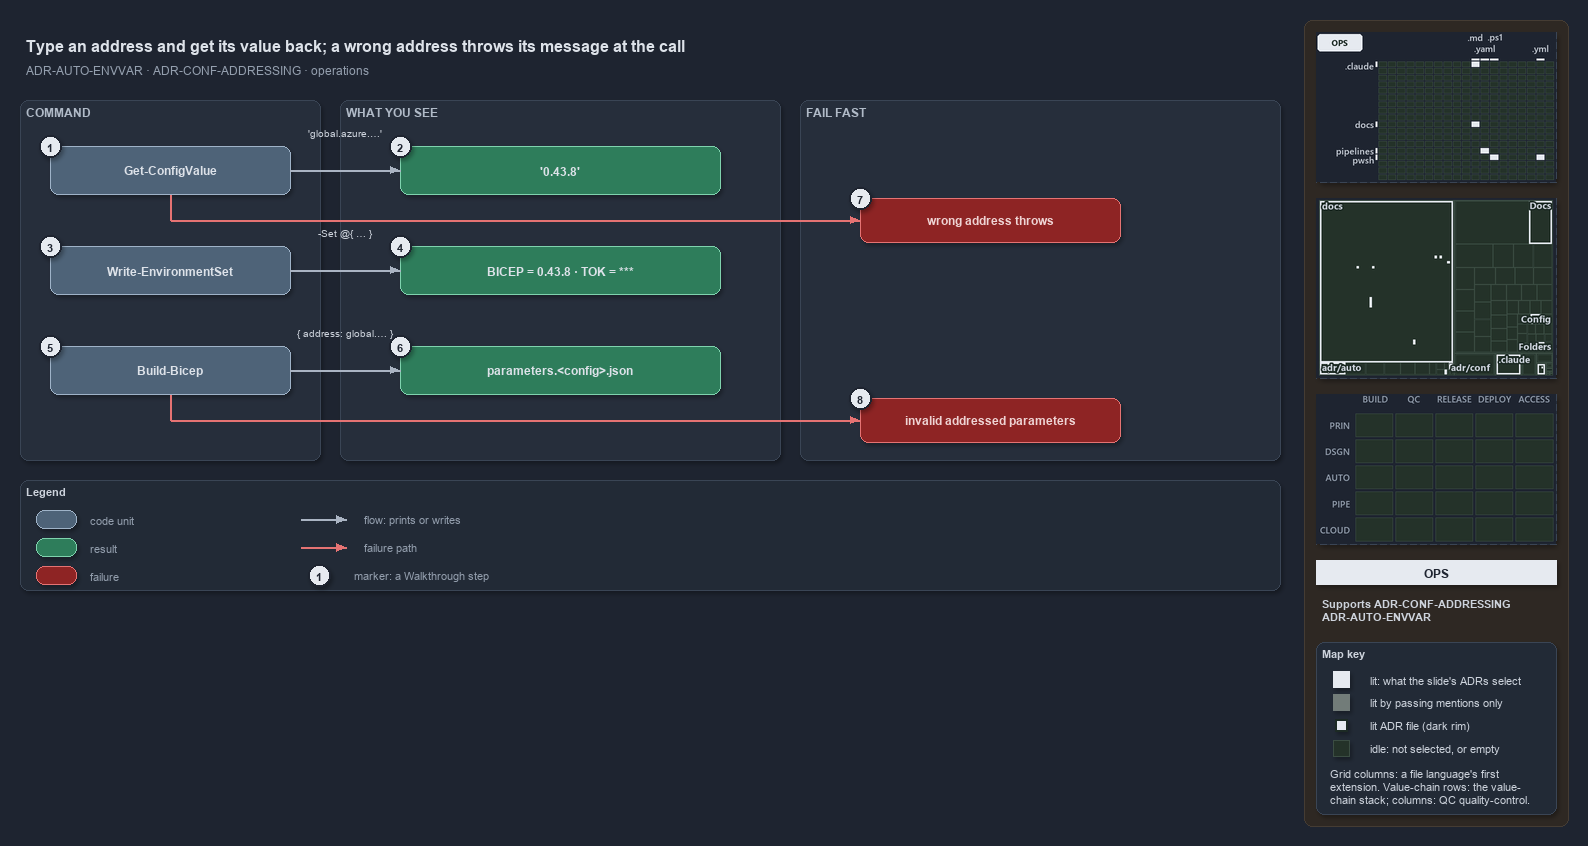

The diagram above was exported from draw.io. Its source (the exported page's mxGraphModel, read from the mxfile embedded in the PNG):
<mxGraphModel dx="1024" dy="768" grid="0" gridSize="10" guides="1" tooltips="1" connect="1" arrows="1" fold="1" page="1" pageScale="1" pageWidth="1572" pageHeight="660" background="#1E2430" math="0" shadow="1">
  <root>
    <mxCell id="0" />
    <mxCell id="1" parent="0" />
    <mxCell id="sidebar-bg" value="" style="rounded=1;arcSize=2;html=1;fillColor=#2E2823;strokeColor=#453C33;shadow=0;" vertex="1" parent="1">
      <mxGeometry x="1304" y="4" width="264" height="806" as="geometry" />
    </mxCell>
    <mxCell id="title" value="Type an address and get its value back; a wrong address throws its message at the call" style="text;html=1;align=left;verticalAlign=middle;fontSize=16;fontStyle=1;fontColor=#DDE2E9;" vertex="1" parent="1">
      <mxGeometry x="20" y="14" width="1260" height="30" as="geometry" />
    </mxCell>
    <mxCell id="subtitle" value="ADR-AUTO-ENVVAR &amp;#183; ADR-CONF-ADDRESSING &amp;#183; operations" style="text;html=1;align=left;verticalAlign=middle;fontSize=12;fontColor=#949FAE;" vertex="1" parent="1">
      <mxGeometry x="20" y="44" width="1240" height="20" as="geometry" />
    </mxCell>
    <mxCell id="minimap-grid" value="" style="shape=image;imageAspect=0;rounded=1;arcSize=4;whiteSpace=wrap;html=1;fillColor=#262E3B;strokeColor=#3A4555;dashed=1;fontColor=#949FAE;fontSize=11;image=data:image/png,(base64 omitted: 10728 chars);" vertex="1" parent="1">
      <mxGeometry x="1316" y="16" width="240" height="150" as="geometry" />
    </mxCell>
    <mxCell id="minimap-tree" value="" style="shape=image;imageAspect=0;rounded=1;arcSize=4;whiteSpace=wrap;html=1;fillColor=#262E3B;strokeColor=#3A4555;dashed=1;fontColor=#949FAE;fontSize=11;image=data:image/png,(base64 omitted: 16368 chars);" vertex="1" parent="1">
      <mxGeometry x="1316" y="182" width="240" height="180" as="geometry" />
    </mxCell>
    <mxCell id="minimap-chain" value="" style="shape=image;imageAspect=0;rounded=1;arcSize=4;whiteSpace=wrap;html=1;fillColor=#262E3B;strokeColor=#3A4555;dashed=1;fontColor=#949FAE;fontSize=11;image=data:image/png,(base64 omitted: 11912 chars);" vertex="1" parent="1">
      <mxGeometry x="1316" y="378" width="240" height="150" as="geometry" />
    </mxCell>
    <mxCell id="lens-badge" value="OPS" style="rounded=0;whiteSpace=wrap;html=1;align=center;verticalAlign=middle;fontSize=12;fontStyle=1;fontColor=#1E2430;fillColor=#E6EAF0;strokeColor=none;" vertex="1" parent="1">
      <mxGeometry x="1316" y="544" width="240" height="24" as="geometry" />
    </mxCell>
    <mxCell id="supports" value="&lt;b&gt;Supports&lt;/b&gt; ADR-CONF-ADDRESSING&lt;br&gt;ADR-AUTO-ENVVAR" style="text;html=1;whiteSpace=wrap;align=left;verticalAlign=top;fontSize=11;fontColor=#CDD3DC;" vertex="1" parent="1">
      <mxGeometry x="1316" y="576" width="240" height="38" as="geometry" />
    </mxCell>
    <mxCell id="mapkey" value="&lt;b&gt;Map key&lt;/b&gt;" style="rounded=1;arcSize=6;whiteSpace=wrap;html=1;align=left;verticalAlign=top;fontSize=11;fontColor=#CDD3DC;fillColor=#222A36;strokeColor=#3A4555;spacingLeft=8;spacingTop=2;" vertex="1" parent="1">
      <mxGeometry x="1316" y="626" width="240" height="172" as="geometry" />
    </mxCell>
    <mxCell id="mapkey-lit" value="" style="rounded=0;html=1;fillColor=#E6EAF0;strokeColor=#E6EAF0;" vertex="1" parent="1">
      <mxGeometry x="1333.0" y="655.0" width="16" height="16" as="geometry" />
    </mxCell>
    <mxCell id="mapkey-lit-text" value="lit: what the slide's ADRs select" style="text;html=1;align=left;verticalAlign=middle;fontSize=11;fontColor=#CDD3DC;" vertex="1" parent="1">
      <mxGeometry x="1364" y="653" width="184" height="20" as="geometry" />
    </mxCell>
    <mxCell id="mapkey-touched" value="" style="rounded=0;html=1;fillColor=#727C79;strokeColor=#727C79;" vertex="1" parent="1">
      <mxGeometry x="1333.0" y="678.0" width="16" height="16" as="geometry" />
    </mxCell>
    <mxCell id="mapkey-touched-text" value="lit by passing mentions only" style="text;html=1;align=left;verticalAlign=middle;fontSize=11;fontColor=#CDD3DC;" vertex="1" parent="1">
      <mxGeometry x="1364" y="676" width="184" height="20" as="geometry" />
    </mxCell>
    <mxCell id="mapkey-adr" value="" style="rounded=0;html=1;fillColor=#E6EAF0;strokeColor=#1C2A24;strokeWidth=2;" vertex="1" parent="1">
      <mxGeometry x="1335.0" y="703.0" width="12" height="12" as="geometry" />
    </mxCell>
    <mxCell id="mapkey-adr-text" value="lit ADR file (dark rim)" style="text;html=1;align=left;verticalAlign=middle;fontSize=11;fontColor=#CDD3DC;" vertex="1" parent="1">
      <mxGeometry x="1364" y="699" width="184" height="20" as="geometry" />
    </mxCell>
    <mxCell id="mapkey-idle" value="" style="rounded=0;html=1;fillColor=#243229;strokeColor=#3B4D43;" vertex="1" parent="1">
      <mxGeometry x="1333.0" y="724.0" width="16" height="16" as="geometry" />
    </mxCell>
    <mxCell id="mapkey-idle-text" value="idle: not selected, or empty" style="text;html=1;align=left;verticalAlign=middle;fontSize=11;fontColor=#CDD3DC;" vertex="1" parent="1">
      <mxGeometry x="1364" y="722" width="184" height="20" as="geometry" />
    </mxCell>
    <mxCell id="mapkey-codes" value="Grid columns: a file language's first&lt;br&gt;extension. Value-chain rows: the value-&lt;br&gt;chain stack; columns: QC quality-control." style="text;html=1;align=left;verticalAlign=top;whiteSpace=wrap;fontSize=11;fontColor=#CDD3DC;" vertex="1" parent="1">
      <mxGeometry x="1324" y="746" width="224" height="46" as="geometry" />
    </mxCell>
    <mxCell id="band-cmd" value="COMMAND" style="rounded=1;html=1;arcSize=3;fillColor=#262E3B;strokeColor=#3A4555;verticalAlign=top;align=left;spacingLeft=8;fontStyle=1;fontSize=12;fontColor=#B0BAC7;" vertex="1" parent="1">
      <mxGeometry x="20" y="84" width="300" height="360" as="geometry" />
    </mxCell>
    <mxCell id="band-see" value="WHAT YOU SEE" style="rounded=1;html=1;arcSize=3;fillColor=#262E3B;strokeColor=#3A4555;verticalAlign=top;align=left;spacingLeft=8;fontStyle=1;fontSize=12;fontColor=#B0BAC7;" vertex="1" parent="1">
      <mxGeometry x="340" y="84" width="440" height="360" as="geometry" />
    </mxCell>
    <mxCell id="band-fail" value="FAIL FAST" style="rounded=1;html=1;arcSize=3;fillColor=#262E3B;strokeColor=#3A4555;verticalAlign=top;align=left;spacingLeft=8;fontStyle=1;fontSize=12;fontColor=#B0BAC7;" vertex="1" parent="1">
      <mxGeometry x="800" y="84" width="480" height="360" as="geometry" />
    </mxCell>
    <mxCell id="c-gcv" value="&lt;b&gt;Get-ConfigValue&lt;/b&gt;" style="rounded=1;whiteSpace=wrap;html=1;arcSize=20;fillColor=#4E6378;strokeColor=#9FB3C8;fontColor=#DDE2E9;fontSize=12;" vertex="1" parent="1">
      <mxGeometry x="50" y="130" width="240" height="48" as="geometry" />
    </mxCell>
    <mxCell id="c-wes" value="&lt;b&gt;Write-EnvironmentSet&lt;/b&gt;" style="rounded=1;whiteSpace=wrap;html=1;arcSize=20;fillColor=#4E6378;strokeColor=#9FB3C8;fontColor=#DDE2E9;fontSize=12;" vertex="1" parent="1">
      <mxGeometry x="50" y="230" width="240" height="48" as="geometry" />
    </mxCell>
    <mxCell id="c-build" value="&lt;b&gt;Build-Bicep&lt;/b&gt;" style="rounded=1;whiteSpace=wrap;html=1;arcSize=20;fillColor=#4E6378;strokeColor=#9FB3C8;fontColor=#DDE2E9;fontSize=12;" vertex="1" parent="1">
      <mxGeometry x="50" y="330" width="240" height="48" as="geometry" />
    </mxCell>
    <mxCell id="r-value" value="&lt;b&gt;'0.43.8'&lt;/b&gt;" style="rounded=1;whiteSpace=wrap;html=1;arcSize=20;fillColor=#2E7D5B;strokeColor=#7FD3AE;fontColor=#DDE2E9;fontSize=12;" vertex="1" parent="1">
      <mxGeometry x="400" y="130" width="320" height="48" as="geometry" />
    </mxCell>
    <mxCell id="r-env" value="&lt;b&gt;BICEP = 0.43.8 &amp;#183; TOK = ***&lt;/b&gt;" style="rounded=1;whiteSpace=wrap;html=1;arcSize=20;fillColor=#2E7D5B;strokeColor=#7FD3AE;fontColor=#DDE2E9;fontSize=12;" vertex="1" parent="1">
      <mxGeometry x="400" y="230" width="320" height="48" as="geometry" />
    </mxCell>
    <mxCell id="r-json" value="&lt;b&gt;parameters.&amp;lt;config&amp;gt;.json&lt;/b&gt;" style="rounded=1;whiteSpace=wrap;html=1;arcSize=20;fillColor=#2E7D5B;strokeColor=#7FD3AE;fontColor=#DDE2E9;fontSize=12;" vertex="1" parent="1">
      <mxGeometry x="400" y="330" width="320" height="48" as="geometry" />
    </mxCell>
    <mxCell id="edge-gcv-value" value="" style="edgeStyle=orthogonalEdgeStyle;rounded=1;html=1;fontSize=10;fontColor=#CDD3DC;endArrow=block;strokeColor=#AAB4C3;shadow=0;" edge="1" parent="1" source="c-gcv" target="r-value">
      <mxGeometry relative="1" as="geometry" />
    </mxCell>
    <mxCell id="edge-wes-env" value="" style="edgeStyle=orthogonalEdgeStyle;rounded=1;html=1;fontSize=10;fontColor=#CDD3DC;endArrow=block;strokeColor=#AAB4C3;shadow=0;" edge="1" parent="1" source="c-wes" target="r-env">
      <mxGeometry relative="1" as="geometry" />
    </mxCell>
    <mxCell id="edge-build-json" value="" style="edgeStyle=orthogonalEdgeStyle;rounded=1;html=1;fontSize=10;fontColor=#CDD3DC;endArrow=block;strokeColor=#AAB4C3;shadow=0;" edge="1" parent="1" source="c-build" target="r-json">
      <mxGeometry relative="1" as="geometry" />
    </mxCell>
    <mxCell id="note-gcv" value="'global.azure.&amp;#8230;'" style="text;html=1;align=center;verticalAlign=middle;fontSize=10.5;fontColor=#CDD3DC;" vertex="1" parent="1">
      <mxGeometry x="285" y="108" width="120" height="16" as="geometry" />
    </mxCell>
    <mxCell id="note-wes" value="-Set @{ &amp;#8230; }" style="text;html=1;align=center;verticalAlign=middle;fontSize=10.5;fontColor=#CDD3DC;" vertex="1" parent="1">
      <mxGeometry x="285" y="208" width="120" height="16" as="geometry" />
    </mxCell>
    <mxCell id="note-build" value="{ address: global.&amp;#8230; }" style="text;html=1;align=center;verticalAlign=middle;fontSize=10.5;fontColor=#CDD3DC;" vertex="1" parent="1">
      <mxGeometry x="280" y="308" width="130" height="16" as="geometry" />
    </mxCell>
    <mxCell id="f-address" value="&lt;b&gt;wrong address throws&lt;/b&gt;" style="rounded=1;whiteSpace=wrap;html=1;arcSize=20;fillColor=#8E2424;strokeColor=#E57373;fontColor=#EFD4D4;fontSize=12;" vertex="1" parent="1">
      <mxGeometry x="860" y="182" width="260" height="44" as="geometry" />
    </mxCell>
    <mxCell id="f-params" value="&lt;b&gt;invalid addressed parameters&lt;/b&gt;" style="rounded=1;whiteSpace=wrap;html=1;arcSize=20;fillColor=#8E2424;strokeColor=#E57373;fontColor=#EFD4D4;fontSize=12;" vertex="1" parent="1">
      <mxGeometry x="860" y="382" width="260" height="44" as="geometry" />
    </mxCell>
    <mxCell id="port-gcv-bottom" value="" style="text;html=1;strokeColor=none;fillColor=none;" vertex="1" parent="1">
      <mxGeometry x="170" y="178" width="1" height="1" as="geometry" />
    </mxCell>
    <mxCell id="port-gcv-turn" value="" style="text;html=1;strokeColor=none;fillColor=none;" vertex="1" parent="1">
      <mxGeometry x="170" y="204" width="1" height="1" as="geometry" />
    </mxCell>
    <mxCell id="port-build-bottom" value="" style="text;html=1;strokeColor=none;fillColor=none;" vertex="1" parent="1">
      <mxGeometry x="170" y="378" width="1" height="1" as="geometry" />
    </mxCell>
    <mxCell id="port-build-turn" value="" style="text;html=1;strokeColor=none;fillColor=none;" vertex="1" parent="1">
      <mxGeometry x="170" y="404" width="1" height="1" as="geometry" />
    </mxCell>
    <mxCell id="edge-gcv-down" value="" style="edgeStyle=orthogonalEdgeStyle;rounded=1;html=1;endArrow=none;strokeColor=#E57373;shadow=0;fontColor=#CDD3DC;" edge="1" parent="1" source="port-gcv-bottom" target="port-gcv-turn">
      <mxGeometry relative="1" as="geometry" />
    </mxCell>
    <mxCell id="edge-gcv-fail" value="" style="edgeStyle=orthogonalEdgeStyle;rounded=1;html=1;fontSize=10;fontColor=#CDD3DC;endArrow=block;strokeColor=#E57373;shadow=0;" edge="1" parent="1" source="port-gcv-turn" target="f-address">
      <mxGeometry relative="1" as="geometry" />
    </mxCell>
    <mxCell id="edge-build-down" value="" style="edgeStyle=orthogonalEdgeStyle;rounded=1;html=1;endArrow=none;strokeColor=#E57373;shadow=0;fontColor=#CDD3DC;" edge="1" parent="1" source="port-build-bottom" target="port-build-turn">
      <mxGeometry relative="1" as="geometry" />
    </mxCell>
    <mxCell id="edge-build-fail" value="" style="edgeStyle=orthogonalEdgeStyle;rounded=1;html=1;fontSize=10;fontColor=#CDD3DC;endArrow=block;strokeColor=#E57373;shadow=0;" edge="1" parent="1" source="port-build-turn" target="f-params">
      <mxGeometry relative="1" as="geometry" />
    </mxCell>
    <mxCell id="legend" value="&lt;b&gt;Legend&lt;/b&gt;" style="rounded=1;whiteSpace=wrap;html=1;arcSize=6;fillColor=#222A36;strokeColor=#3A4555;align=left;verticalAlign=top;spacing=8;fontSize=11;fontColor=#CDD3DC;" vertex="1" parent="1">
      <mxGeometry x="20" y="464" width="1260" height="110" as="geometry" />
    </mxCell>
    <mxCell id="lg-0" value="" style="rounded=1;html=1;arcSize=20;fillColor=#4E6378;strokeColor=#9FB3C8;" vertex="1" parent="1">
      <mxGeometry x="36" y="494" width="40" height="18" as="geometry" />
    </mxCell>
    <mxCell id="lg-0-t" value="code unit" style="text;html=1;align=left;verticalAlign=middle;fontSize=11;fontColor=#949FAE;" vertex="1" parent="1">
      <mxGeometry x="84" y="493" width="240" height="20" as="geometry" />
    </mxCell>
    <mxCell id="lg-1" value="" style="rounded=1;html=1;arcSize=20;fillColor=#2E7D5B;strokeColor=#7FD3AE;" vertex="1" parent="1">
      <mxGeometry x="36" y="522" width="40" height="18" as="geometry" />
    </mxCell>
    <mxCell id="lg-1-t" value="result" style="text;html=1;align=left;verticalAlign=middle;fontSize=11;fontColor=#949FAE;" vertex="1" parent="1">
      <mxGeometry x="84" y="521" width="240" height="20" as="geometry" />
    </mxCell>
    <mxCell id="lg-2" value="" style="rounded=1;html=1;arcSize=20;fillColor=#8E2424;strokeColor=#E57373;" vertex="1" parent="1">
      <mxGeometry x="36" y="550" width="40" height="18" as="geometry" />
    </mxCell>
    <mxCell id="lg-2-t" value="failure" style="text;html=1;align=left;verticalAlign=middle;fontSize=11;fontColor=#949FAE;" vertex="1" parent="1">
      <mxGeometry x="84" y="549" width="240" height="20" as="geometry" />
    </mxCell>
    <mxCell id="lg-3-a" value="" style="text;html=1;strokeColor=none;fillColor=none;" vertex="1" parent="1">
      <mxGeometry x="300" y="503" width="1" height="1" as="geometry" />
    </mxCell>
    <mxCell id="lg-3-b" value="" style="text;html=1;strokeColor=none;fillColor=none;" vertex="1" parent="1">
      <mxGeometry x="346" y="503" width="1" height="1" as="geometry" />
    </mxCell>
    <mxCell id="lg-3" value="" style="edgeStyle=orthogonalEdgeStyle;rounded=1;html=1;fontSize=10;fontColor=#CDD3DC;endArrow=block;strokeColor=#AAB4C3;shadow=0;" edge="1" parent="1" source="lg-3-a" target="lg-3-b">
      <mxGeometry relative="1" as="geometry" />
    </mxCell>
    <mxCell id="lg-3-t" value="flow: prints or writes" style="text;html=1;align=left;verticalAlign=middle;fontSize=11;fontColor=#949FAE;" vertex="1" parent="1">
      <mxGeometry x="358" y="493" width="240" height="20" as="geometry" />
    </mxCell>
    <mxCell id="lg-4-a" value="" style="text;html=1;strokeColor=none;fillColor=none;" vertex="1" parent="1">
      <mxGeometry x="300" y="531" width="1" height="1" as="geometry" />
    </mxCell>
    <mxCell id="lg-4-b" value="" style="text;html=1;strokeColor=none;fillColor=none;" vertex="1" parent="1">
      <mxGeometry x="346" y="531" width="1" height="1" as="geometry" />
    </mxCell>
    <mxCell id="lg-4" value="" style="edgeStyle=orthogonalEdgeStyle;rounded=1;html=1;fontSize=10;fontColor=#CDD3DC;endArrow=block;strokeColor=#E57373;shadow=0;" edge="1" parent="1" source="lg-4-a" target="lg-4-b">
      <mxGeometry relative="1" as="geometry" />
    </mxCell>
    <mxCell id="lg-4-t" value="failure path" style="text;html=1;align=left;verticalAlign=middle;fontSize=11;fontColor=#949FAE;" vertex="1" parent="1">
      <mxGeometry x="358" y="521" width="240" height="20" as="geometry" />
    </mxCell>
    <mxCell id="lg-5" value="1" style="ellipse;html=1;fillColor=#E6EAF0;strokeColor=#1E2430;strokeWidth=2;fontColor=#1E2430;fontStyle=1;fontSize=11;" vertex="1" parent="1">
      <mxGeometry x="308" y="548" width="22" height="22" as="geometry" />
    </mxCell>
    <mxCell id="lg-5-t" value="marker: a Walkthrough step" style="text;html=1;align=left;verticalAlign=middle;fontSize=11;fontColor=#949FAE;" vertex="1" parent="1">
      <mxGeometry x="348" y="549" width="240" height="20" as="geometry" />
    </mxCell>
    <mxCell id="mark-1" value="1" style="ellipse;html=1;fillColor=#E6EAF0;strokeColor=#1E2430;strokeWidth=2;fontColor=#1E2430;fontStyle=1;fontSize=11;" vertex="1" parent="1">
      <mxGeometry x="39" y="119" width="22" height="22" as="geometry" />
    </mxCell>
    <mxCell id="mark-2" value="2" style="ellipse;html=1;fillColor=#E6EAF0;strokeColor=#1E2430;strokeWidth=2;fontColor=#1E2430;fontStyle=1;fontSize=11;" vertex="1" parent="1">
      <mxGeometry x="389" y="119" width="22" height="22" as="geometry" />
    </mxCell>
    <mxCell id="mark-3" value="3" style="ellipse;html=1;fillColor=#E6EAF0;strokeColor=#1E2430;strokeWidth=2;fontColor=#1E2430;fontStyle=1;fontSize=11;" vertex="1" parent="1">
      <mxGeometry x="39" y="219" width="22" height="22" as="geometry" />
    </mxCell>
    <mxCell id="mark-4" value="4" style="ellipse;html=1;fillColor=#E6EAF0;strokeColor=#1E2430;strokeWidth=2;fontColor=#1E2430;fontStyle=1;fontSize=11;" vertex="1" parent="1">
      <mxGeometry x="389" y="219" width="22" height="22" as="geometry" />
    </mxCell>
    <mxCell id="mark-5" value="5" style="ellipse;html=1;fillColor=#E6EAF0;strokeColor=#1E2430;strokeWidth=2;fontColor=#1E2430;fontStyle=1;fontSize=11;" vertex="1" parent="1">
      <mxGeometry x="39" y="319" width="22" height="22" as="geometry" />
    </mxCell>
    <mxCell id="mark-6" value="6" style="ellipse;html=1;fillColor=#E6EAF0;strokeColor=#1E2430;strokeWidth=2;fontColor=#1E2430;fontStyle=1;fontSize=11;" vertex="1" parent="1">
      <mxGeometry x="389" y="319" width="22" height="22" as="geometry" />
    </mxCell>
    <mxCell id="mark-7" value="7" style="ellipse;html=1;fillColor=#E6EAF0;strokeColor=#1E2430;strokeWidth=2;fontColor=#1E2430;fontStyle=1;fontSize=11;" vertex="1" parent="1">
      <mxGeometry x="849" y="171" width="22" height="22" as="geometry" />
    </mxCell>
    <mxCell id="mark-8" value="8" style="ellipse;html=1;fillColor=#E6EAF0;strokeColor=#1E2430;strokeWidth=2;fontColor=#1E2430;fontStyle=1;fontSize=11;" vertex="1" parent="1">
      <mxGeometry x="849" y="371" width="22" height="22" as="geometry" />
    </mxCell>
  </root>
</mxGraphModel>